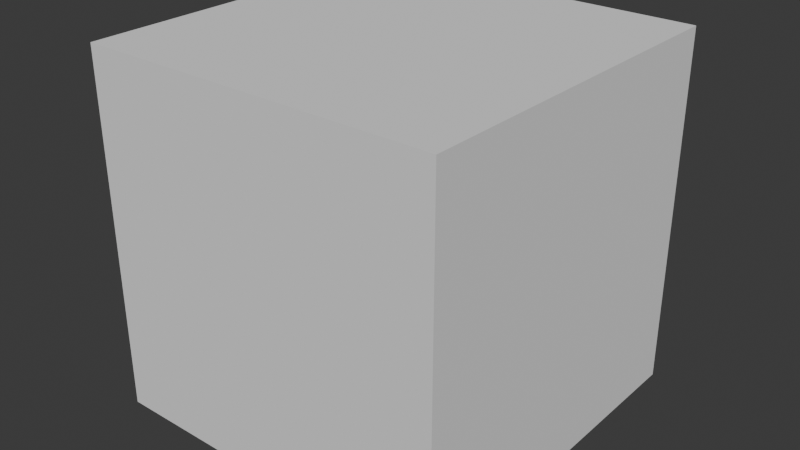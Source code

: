 # Source: shapes.blend  (saved by Blender 4.5.91; exported with 4.5.12 LTS)
import bpy
from mathutils import Matrix  # noqa: F401  (used for matrix-valued properties, if any)

bpy.ops.wm.read_factory_settings(use_empty=True)
scene = bpy.context.scene
scene.name = 'cube'

# ---- collections
col_collection = bpy.data.collections.new('Collection'); scene.collection.children.link(col_collection)

# ---- world
world_world = bpy.data.worlds.new('World'); scene.world = world_world
world_world.use_nodes = True; world_world.node_tree.nodes.clear()
_N = world_world.node_tree.nodes; _L = world_world.node_tree.links
n0 = _N.new('ShaderNodeOutputWorld'); n0.name = 'World Output'; n0.location = (200, 100)
n1 = _N.new('ShaderNodeBackground'); n1.name = 'Background'; n1.location = (-200, 100)
n1.inputs[0].default_value = (0.05088, 0.05088, 0.05088, 1.0)
_L.new(n1.outputs[0], n0.inputs[0])
n0.is_active_output = True
world_world.color = (0.05088, 0.05088, 0.05088)
world_world.sun_shadow_jitter_overblur = 0.0

# ---- meshes
me_cube_002 = bpy.data.meshes.new('Cube.002')
me_cube_002.from_pydata([(-1.0, -1.0, -1.0), (-1.0, -1.0, 1.0), (-1.0, 1.0, -1.0), (-1.0, 1.0, 1.0), (1.0, -1.0, -1.0), (1.0, -1.0, 1.0), (1.0, 1.0, -1.0), (1.0, 1.0, 1.0)], [], [(0, 1, 3, 2), (2, 3, 7, 6), (6, 7, 5, 4), (4, 5, 1, 0), (2, 6, 4, 0), (7, 3, 1, 5)])
_uv = me_cube_002.uv_layers.new(name='UVMap')
_uv.uv.foreach_set('vector', [0.375, 0.0, 0.625, 0.0, 0.625, 0.25, 0.375, 0.25, 0.375, 0.25, 0.625, 0.25, 0.625, 0.5, 0.375, 0.5, 0.375, 0.5, 0.625, 0.5, 0.625, 0.75, 0.375, 0.75, 0.375, 0.75, 0.625, 0.75, 0.625, 1.0, 0.375, 1.0, 0.125, 0.5, 0.375, 0.5, 0.375, 0.75, 0.125, 0.75, 0.625, 0.5, 0.875, 0.5, 0.875, 0.75, 0.625, 0.75])
me_cube_002.update()

# ---- objects
ob_cube = bpy.data.objects.new('Cube', me_cube_002)

# ---- transforms, parenting, visibility, modifiers, constraints
ob_cube.location = (0.0, 0.0, 0.0)
ob_cube.scale = (0.5, 0.5, 0.5)

# ---- collection membership
col_collection.objects.link(ob_cube)

# ---- scene / render settings (as saved in the file)
scene.frame_start = 1; scene.frame_end = 250; scene.frame_set(1)
scene.render.engine = 'BLENDER_EEVEE_NEXT'
bpy.context.view_layer.update()

# ---- added for rendering (the .blend has no active camera and no usable light): camera, sun
cam_auto = bpy.data.cameras.new('AutoCamera')
cam_auto.lens = 50.0
cam_auto.sensor_width = 36.0
cam_auto.clip_end = 1000.0
ob_auto_camera = bpy.data.objects.new('AutoCamera', cam_auto)
scene.collection.objects.link(ob_auto_camera)
ob_auto_camera.location = (1.60254, -1.92304, 1.28203)
ob_auto_camera.rotation_euler = (1.09748, -7.21219e-08, 0.694738)
scene.camera = ob_auto_camera
light_auto_sun = bpy.data.lights.new('AutoSun', 'SUN')
light_auto_sun.energy = 3.0
light_auto_sun.angle = 0.0523599
ob_auto_sun = bpy.data.objects.new('AutoSun', light_auto_sun)
scene.collection.objects.link(ob_auto_sun)
ob_auto_sun.rotation_euler = (0.872665, 0.174533, 0.523599)
bpy.context.view_layer.update()
